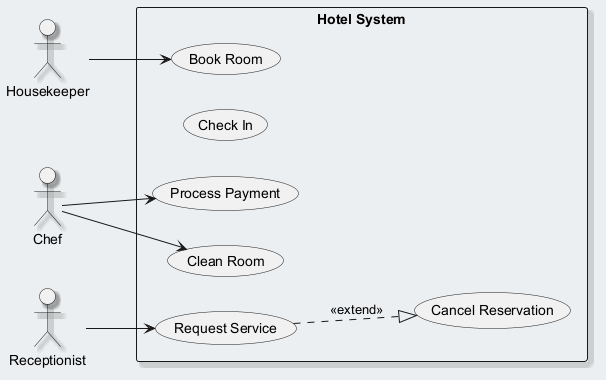

The diagram above was rendered by PlantUML. Its source (embedded in the PNG):
@startuml
skinparam backgroundColor #ECEFF1
skinparam classBackgroundColor #FFFFFF
skinparam classBorderColor #455A64
skinparam shadowing true
left to right direction
actor "Housekeeper" as H
actor "Chef" as C
actor "Receptionist" as R
rectangle "Hotel System" {
  usecase "Request Service" as UC_RequestService
  usecase "Check In" as UC_CheckIn
  usecase "Process Payment" as UC_ProcessPayment
  usecase "Cancel Reservation" as UC_CancelReservation
  usecase "Book Room" as UC_BookRoom
  usecase "Clean Room" as UC_CleanRoom
}
H --> UC_BookRoom
C --> UC_ProcessPayment
C --> UC_CleanRoom
R --> UC_RequestService
UC_RequestService ..|> UC_CancelReservation : <<extend>>
@enduml